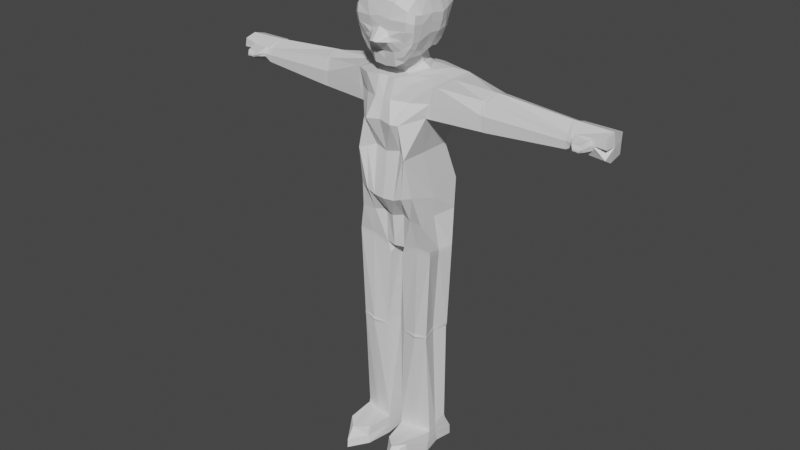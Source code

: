 # Source: Player.blend  (saved by Blender 3.3.6; exported with 4.5.12 LTS)
import bpy
from mathutils import Matrix  # noqa: F401  (used for matrix-valued properties, if any)

bpy.ops.wm.read_factory_settings(use_empty=True)
scene = bpy.context.scene
scene.name = 'Scene'

# ---- collections
col_collection = bpy.data.collections.new('Collection'); scene.collection.children.link(col_collection)

# ---- materials (node trees are filled in below, after node groups)
mat_material = bpy.data.materials.new('Material')
mat_material.alpha_threshold = 0.0
mat_material.use_transparent_shadow = False
mat_material.roughness = 0.5
mat_material.line_color = (0.0, 0.0, 0.0, 1.0)

# ---- material node trees
mat_material.use_nodes = True; mat_material.node_tree.nodes.clear()
_N = mat_material.node_tree.nodes; _L = mat_material.node_tree.links
n0 = _N.new('ShaderNodeOutputMaterial'); n0.name = 'Material Output'; n0.location = (300, 300)
n1 = _N.new('ShaderNodeBsdfPrincipled'); n1.name = 'Principled BSDF'; n1.location = (10, 300)
n1.distribution = 'GGX'
n1.subsurface_method = 'RANDOM_WALK_SKIN'
n1.inputs[3].default_value = 1.45
n1.inputs[27].default_value = (0.0, 0.0, 0.0, 1.0)
n1.inputs[28].default_value = 1.0
_L.new(n1.outputs[0], n0.inputs[0])
n0.is_active_output = True

# ---- world
world_world = bpy.data.worlds.new('World'); scene.world = world_world
world_world.use_nodes = True; world_world.node_tree.nodes.clear()
_N = world_world.node_tree.nodes; _L = world_world.node_tree.links
n0 = _N.new('ShaderNodeOutputWorld'); n0.name = 'World Output'; n0.location = (300, 300)
n1 = _N.new('ShaderNodeBackground'); n1.name = 'Background'; n1.location = (10, 300)
n1.inputs[0].default_value = (0.05088, 0.05088, 0.05088, 1.0)
_L.new(n1.outputs[0], n0.inputs[0])
n0.is_active_output = True
world_world.color = (0.05088, 0.05088, 0.05088)
world_world.use_sun_shadow = False
world_world.sun_shadow_jitter_overblur = 0.0

# ---- meshes
me_cube = bpy.data.meshes.new('Cube')
me_cube.from_pydata([(0.1449, -0.07489, 0.001062), (0.1436, 0.0586, 0.002828), (0.03133, 0.05952, 0.003374), (0.02619, -0.07242, -0.001397), (0.1451, 0.04346, 0.7682), (0.144, -0.06919, 0.7835), (0.0, 0.0449, 0.7682), (0.0, -0.07017, 0.7637), (0.02643, 0.04327, 0.7682), (0.03488, -0.06464, 0.7662), (0.1443, -0.06866, 0.7683), (0.1451, 0.04264, 0.7535), (0.02644, 0.04246, 0.7535), (0.0231, -0.06243, 0.7259), (0.1451, 0.04288, 0.7609), (0.02644, 0.04269, 0.7609), (0.02884, -0.06272, 0.7444), (0.1442, -0.06884, 0.7762), (0.02786, 0.03702, 0.08973), (0.1323, -0.06814, 0.4659), (0.1332, 0.0418, 0.4725), (0.02639, -0.06771, 0.06662), (0.1371, -0.05043, 0.06784), (0.03422, 0.04185, 0.471), (0.035, -0.06612, 0.4644), (0.1453, 0.02748, 0.08931), (0.1314, -0.06817, 0.4482), (0.1335, -0.06806, 0.4573), (0.1322, 0.04319, 0.464), (0.1295, 0.04184, 0.4543), (0.03417, 0.04192, 0.4533), (0.03449, 0.04187, 0.4626), (0.0353, -0.06606, 0.456), (0.03495, -0.0661, 0.4468), (0.1316, -0.1657, 0.0002862), (0.03864, -0.1637, 0.001071), (0.1241, -0.1583, 0.07232), (0.04375, -0.155, 0.0628), (0.04504, -0.1637, 0.03077), (0.127, -0.1629, 0.03031), (0.0295, 0.05663, 0.04308), (0.146, 0.05347, 0.04295), (0.1433, -0.065, 0.03265), (0.02632, -0.06942, 0.03167), (0.1358, -0.04815, 0.08378), (0.0264, -0.06752, 0.08241), (0.1452, 0.02093, 0.1067), (0.02878, 0.03275, 0.1058), (0.1217, 0.08156, 0.8797), (0.0, 0.1063, 0.8755), (0.0, -0.08003, 0.8757), (0.03728, 0.1171, 0.8703), (0.03477, -0.06657, 0.8823), (0.1186, -0.08547, 0.8778), (0.1441, 0.1094, 1.337), (0.0, 0.1428, 1.337), (0.0, -0.09732, 1.35), (0.02544, 0.1428, 1.337), (0.03085, -0.1038, 1.349), (0.1441, -0.06512, 1.337), (0.0891, -0.1349, 1.106), (0.08845, 0.07175, 1.103), (0.0, 0.07755, 1.097), (0.0, -0.1067, 1.107), (0.02252, 0.08162, 1.096), (0.04628, -0.1004, 1.117), (0.1164, 0.107, 1.22), (0.0, 0.1149, 1.217), (0.0, -0.1398, 1.222), (0.02149, 0.1211, 1.213), (0.04708, -0.1495, 1.217), (0.119, -0.06598, 1.231), (0.1, -0.1089, 0.9737), (0.1047, 0.1107, 0.9727), (0.0, 0.1219, 0.9548), (0.0, -0.1269, 0.9522), (0.02422, 0.1192, 0.959), (0.04005, -0.1229, 0.9542), (0.3074, 0.08198, 1.229), (0.3093, 0.07389, 1.315), (0.3086, -0.02682, 1.319), (0.3074, -0.03999, 1.228), (0.08737, 0.06074, 0.004031), (0.08564, -0.1207, 0.0001976), (0.08587, 0.04371, 0.7685), (0.08953, -0.06785, 0.783), (0.08962, -0.06747, 0.7678), (0.08588, 0.04289, 0.7539), (0.08969, -0.06761, 0.7758), (0.08588, 0.04313, 0.7612), (0.08654, 0.04189, 0.4711), (0.08592, 0.04309, 0.07555), (0.08536, -0.06297, 0.06657), (0.08835, -0.0744, 0.4605), (0.08787, -0.1941, 0.06696), (0.08212, -0.2311, 0.0009694), (0.08654, 0.04196, 0.4535), (0.08661, 0.04191, 0.4627), (0.08826, -0.07386, 0.443), (0.08895, -0.07737, 0.4511), (0.08593, -0.2247, 0.02999), (0.08648, 0.0549, 0.03821), (0.08522, -0.06224, 0.08239), (0.08592, 0.0407, 0.09188), (0.07827, 0.1231, 0.8746), (0.07103, -0.08113, 0.8776), (0.08479, 0.1261, 1.337), (0.08597, -0.09772, 1.34), (0.07159, -0.1169, 1.109), (0.05715, 0.08492, 1.096), (0.06625, -0.1343, 1.213), (0.05517, 0.1224, 1.212), (0.06413, 0.1138, 0.968), (0.06748, -0.1228, 0.9654), (0.1377, -0.008956, 0.00994), (0.0, -0.06596, 1.29), (0.02266, -0.002846, 0.00661), (0.0144, -0.01029, 0.7658), (0.1326, -0.008736, 0.7658), (0.0, -0.01046, 0.7659), (0.1328, -0.009206, 0.7511), (0.01451, -0.01073, 0.7511), (0.01445, -0.01055, 0.7585), (0.1327, -0.009009, 0.7585), (0.02103, -0.006335, 0.07135), (0.1157, -0.01072, 0.4703), (0.02143, -0.0116, 0.4688), (0.1362, -0.01569, 0.07175), (0.1165, -0.01072, 0.4536), (0.1173, -0.006802, 0.4614), (0.0214, -0.01151, 0.4512), (0.02171, -0.01158, 0.4604), (0.1366, -0.01272, 0.04053), (0.0217, -0.004863, 0.03795), (0.136, -0.01677, 0.08737), (0.02084, -0.006621, 0.08716), (0.1106, -0.008302, 0.8803), (0.1441, 0.02214, 1.337), (0.08973, -0.0431, 1.104), (0.1181, 0.01777, 1.239), (0.1142, -0.01058, 0.9477), (0.3093, 0.02214, 1.334), (0.3074, 0.01868, 1.211), (0.0, -0.1161, 1.43), (0.07685, -0.004118, 0.003704), (0.131, 0.1076, 1.279), (0.0, 0.1246, 1.279), (0.0, -0.1215, 1.287), (0.02544, 0.1246, 1.279), (0.02845, -0.125, 1.286), (0.131, -0.06511, 1.279), (0.3091, 0.08765, 1.279), (0.3091, -0.04186, 1.279), (0.07895, -0.1018, 1.281), (0.07823, 0.1161, 1.279), (0.3167, 0.02214, 1.334), (0.1072, -0.03161, 1.345), (0.06805, -0.0539, 1.351), (0.1066, 0.02144, 1.346), (0.08206, 0.02083, 1.354), (0.1078, 0.08301, 1.349), (0.06518, 0.08207, 1.353), (0.03874, -0.04322, 1.352), (0.03882, 0.07389, 1.356), (0.0664, 0.02065, 1.355), (0.0, -0.05443, 1.353), (0.0, 0.1227, 1.345), (0.03217, -0.04431, 1.37), (0.02702, 0.0666, 1.371), (0.04564, 0.0146, 1.373), (0.0, -0.05581, 1.371), (0.0, 0.08207, 1.374), (0.03201, -0.05886, 1.394), (0.02527, 0.06004, 1.397), (0.0459, 0.003556, 1.397), (0.0, -0.07269, 1.397), (0.0, 0.07011, 1.398), (0.0, -0.1085, 1.382), (0.0, -0.1704, 1.473), (0.0, -0.1374, 1.509), (0.0, -0.1388, 1.542), (0.0, -0.1291, 1.59), (0.0, -0.09352, 1.623), (0.0, -0.03283, 1.653), (0.0, 0.01135, 1.65), (0.0, 0.07316, 1.624), (0.0, 0.1186, 1.58), (0.0, 0.1281, 1.51), (0.0, 0.1004, 1.449), (0.05197, -0.03286, 1.642), (0.0966, -0.03286, 1.61), (0.1141, -0.03286, 1.547), (0.1068, -0.03286, 1.486), (0.07853, -0.03286, 1.43), (0.05197, -0.09352, 1.616), (0.05072, 0.01352, 1.638), (0.05197, -0.1291, 1.584), (0.03672, -0.1383, 1.535), (0.02612, -0.1345, 1.5), (0.09334, -0.08604, 1.594), (0.09535, 0.01352, 1.605), (0.09334, -0.1216, 1.562), (0.01148, -0.1671, 1.47), (0.03885, -0.1207, 1.434), (0.03885, -0.1099, 1.387), (0.1111, -0.07716, 1.548), (0.1147, 0.01776, 1.539), (0.09094, -0.1292, 1.534), (0.08754, -0.1251, 1.503), (0.1102, -0.1085, 1.552), (0.1106, -0.1128, 1.526), (0.1125, -0.07732, 1.521), (0.1104, -0.03286, 1.517), (0.1068, -0.1098, 1.5), (0.1078, -0.07867, 1.495), (0.1027, -0.08264, 1.467), (0.0918, -0.08413, 1.441), (0.06393, -0.09792, 1.403), (0.06393, -0.09792, 1.403), (0.0, -0.1137, 1.405), (0.03885, -0.1153, 1.411), (0.03885, -0.1099, 1.387), (0.03885, -0.1099, 1.387), (0.09972, -0.1056, 1.469), (0.09175, -0.1069, 1.453), (0.07014, -0.1083, 1.423), (0.03885, -0.1153, 1.411), (0.06309, -0.1148, 1.441), (0.06309, -0.1148, 1.441), (0.0779, -0.1145, 1.464), (0.0, -0.139, 1.449), (0.02915, -0.1399, 1.463), (0.04217, -0.1351, 1.467), (0.06892, -0.1293, 1.502), (0.06715, -0.1232, 1.476), (0.03437, -0.1369, 1.484), (0.052, -0.1308, 1.502), (0.09265, -0.03286, 1.458), (0.0619, -0.0715, 1.418), (0.05143, 0.07198, 1.615), (0.05132, 0.1179, 1.571), (0.04426, 0.1187, 1.51), (0.04672, 0.1014, 1.448), (0.09194, 0.06091, 1.588), (0.08687, 0.1036, 1.555), (0.07469, 0.09445, 1.497), (0.06816, 0.09014, 1.466), (0.1045, 0.05292, 1.545), (0.1107, 0.01529, 1.509), (0.1009, 0.0498, 1.513), (0.09229, 0.08659, 1.545), (0.08431, 0.07799, 1.496), (0.1053, 0.01241, 1.483), (0.09726, 0.04849, 1.484), (0.09175, 0.004565, 1.457), (0.07763, 0.004565, 1.429), (0.08338, 0.04245, 1.457), (0.07104, 0.03885, 1.43), (0.03558, 0.0318, 1.397), (0.08097, 0.07622, 1.476), (0.07496, 0.07302, 1.461), (0.06815, 0.06916, 1.438), (0.0, 0.1143, 1.48), (0.04394, 0.1103, 1.477), (0.07463, 0.08867, 1.476), (0.03586, 0.08083, 1.424), (0.06007, 0.07991, 1.435), (0.06221, -0.01465, 1.413), (0.05661, 0.01818, 1.413), (0.04787, 0.04962, 1.415), (0.05265, 0.06401, 1.415), (0.0307, 0.07043, 1.41), (0.04639, 0.0656, 1.416), (0.5701, 0.06694, 1.272), (0.5711, 0.05547, 1.303), (0.572, 0.02209, 1.316), (0.5825, -0.02047, 1.29), (0.5798, -0.02662, 1.27), (0.5826, -0.02518, 1.245), (0.5749, 0.009305, 1.235), (0.5701, 0.06729, 1.235), (0.5835, 0.07374, 1.272), (0.316, -0.02682, 1.319), (0.3147, 0.01868, 1.211), (0.3147, 0.08198, 1.228), (0.3164, 0.08765, 1.278), (0.3147, -0.03999, 1.228), (0.3164, -0.04186, 1.278), (0.3167, 0.07389, 1.315), (0.3016, 0.07515, 1.316), (0.2985, 0.08314, 1.228), (0.2986, -0.0412, 1.228), (0.3009, -0.02813, 1.32), (0.2986, 0.01864, 1.212), (0.3016, 0.02214, 1.334), (0.3008, -0.04217, 1.279), (0.3008, 0.08815, 1.279), (0.5764, 0.0689, 1.272), (0.5773, 0.05743, 1.303), (0.5781, 0.02209, 1.316), (0.5913, -0.01964, 1.293), (0.5968, -0.02906, 1.271), (0.5964, -0.02611, 1.254), (0.5793, 0.009305, 1.235), (0.5762, 0.06729, 1.235), (0.6972, 0.07619, 1.271), (0.5845, 0.06227, 1.303), (0.5849, 0.02209, 1.316), (0.6013, -0.0193, 1.292), (0.6029, -0.03035, 1.273), (0.6027, -0.02831, 1.261), (0.5842, 0.009304, 1.235), (0.583, 0.06728, 1.235), (0.7027, 0.06788, 1.3), (0.7027, 0.02205, 1.313), (0.6576, -0.0198, 1.292), (0.6614, -0.02131, 1.276), (0.6611, -0.01406, 1.258), (0.7008, 0.01859, 1.221), (0.7008, 0.06725, 1.232), (0.7084, 0.02156, 1.271), (0.6178, -0.05797, 1.271), (0.6165, -0.04731, 1.263), (0.6519, -0.05037, 1.262), (0.6181, -0.05875, 1.282), (0.6507, -0.05946, 1.271), (0.6475, -0.0608, 1.284), (0.627, -0.06781, 1.267), (0.6268, -0.06349, 1.263), (0.6433, -0.06333, 1.262), (0.6271, -0.06821, 1.272), (0.6435, -0.06766, 1.266), (0.6435, -0.06807, 1.272), (0.7022, -0.01849, 1.303), (0.7069, -0.01949, 1.273), (0.7029, -0.01735, 1.24), (0.1244, 0.1059, 1.221), (0.1511, -0.06392, 1.336), (0.1511, 0.1083, 1.336), (0.127, -0.06489, 1.23), (0.1261, 0.01781, 1.238), (0.1511, 0.02214, 1.337), (0.1385, -0.06483, 1.279), (0.1385, 0.1072, 1.279), (0.1574, 0.1072, 1.335), (0.1342, -0.06389, 1.23), (0.1333, 0.01784, 1.237), (0.1574, 0.02214, 1.337), (0.1453, -0.06457, 1.279), (0.1453, 0.1068, 1.279), (0.1317, 0.105, 1.221), (0.1574, -0.06284, 1.336)], [(204, 221), (221, 222), (220, 226)], [(144, 82, 1, 114), (137, 54, 160, 158), (160, 54, 106, 161), (89, 15, 8, 84), (88, 17, 5, 85), (123, 118, 5, 17), (119, 117, 9, 7), (90, 23, 12, 87), (90, 20, 28, 97), (122, 121, 13, 16), (131, 32, 24, 126), (117, 122, 16, 9), (120, 123, 17, 10), (86, 10, 17, 88), (87, 12, 15, 89), (121, 126, 24, 13), (125, 120, 10, 19), (93, 19, 10, 86), (135, 124, 21, 45), (103, 47, 30, 96), (102, 44, 26, 98), (134, 128, 26, 44), (133, 116, 3, 43), (93, 24, 32, 99), (96, 30, 31, 97), (98, 26, 27, 99), (128, 29, 28, 129), (130, 33, 32, 131), (125, 19, 27, 129), (132, 127, 22, 42), (83, 0, 34, 95), (101, 40, 18, 91), (100, 39, 36, 94), (92, 21, 37, 94), (43, 3, 35, 38), (42, 22, 36, 39), (0, 42, 39, 34), (21, 43, 38, 37), (95, 34, 39, 100), (82, 2, 40, 101), (114, 132, 42, 0), (124, 133, 43, 21), (127, 134, 44, 22), (92, 22, 44, 102), (91, 18, 47, 103), (130, 135, 45, 33), (7, 9, 52, 50), (84, 8, 51, 104), (8, 6, 49, 51), (85, 5, 53, 105), (118, 136, 53, 5), (147, 149, 58, 56), (154, 148, 57, 106), (148, 146, 55, 57), (153, 150, 59, 107), (296, 289, 79, 151), (140, 138, 60, 72), (113, 72, 60, 108), (76, 74, 62, 64), (112, 76, 64, 109), (75, 77, 65, 63), (138, 139, 71, 60), (108, 60, 71, 110), (64, 62, 67, 69), (109, 64, 69, 111), (63, 65, 70, 68), (50, 52, 77, 75), (104, 51, 76, 112), (51, 49, 74, 76), (105, 53, 72, 113), (136, 140, 72, 53), (287, 286, 278, 277), (295, 291, 81, 152), (294, 292, 80, 141), (293, 290, 78, 142), (52, 105, 113, 77), (48, 104, 112, 73), (61, 109, 111, 66), (65, 108, 110, 70), (73, 112, 109, 61), (77, 113, 108, 65), (149, 153, 107, 58), (145, 154, 106, 54), (9, 85, 105, 52), (4, 84, 104, 48), (25, 91, 103, 46), (21, 92, 102, 45), (1, 82, 101, 41), (35, 95, 100, 38), (22, 92, 94, 36), (38, 100, 94, 37), (41, 101, 91, 25), (3, 83, 95, 35), (33, 98, 99, 32), (29, 96, 97, 28), (19, 93, 99, 27), (45, 102, 98, 33), (46, 103, 96, 29), (24, 93, 86, 13), (11, 87, 89, 14), (13, 86, 88, 16), (23, 90, 97, 31), (20, 90, 87, 11), (16, 88, 85, 9), (14, 89, 84, 4), (159, 158, 160, 161), (157, 156, 158, 159), (116, 2, 82, 144), (3, 116, 144, 83), (291, 293, 142, 81), (289, 294, 141, 79), (284, 285, 273, 280), (48, 73, 140, 136), (61, 66, 139, 138), (73, 61, 138, 140), (4, 48, 136, 118), (30, 47, 135, 130), (25, 46, 134, 127), (18, 40, 133, 124), (1, 41, 132, 114), (41, 25, 127, 132), (20, 125, 129, 28), (30, 130, 131, 31), (26, 128, 129, 27), (40, 2, 116, 133), (46, 29, 128, 134), (47, 18, 124, 135), (20, 11, 120, 125), (12, 23, 126, 121), (11, 14, 123, 120), (8, 15, 122, 117), (31, 131, 126, 23), (15, 12, 121, 122), (6, 8, 117, 119), (14, 4, 118, 123), (147, 56, 165, 115), (83, 144, 114, 0), (107, 59, 156, 157), (155, 282, 276, 275), (66, 111, 154, 145), (70, 110, 153, 149), (292, 295, 152, 80), (283, 284, 280, 279), (290, 296, 151, 78), (110, 71, 150, 153), (69, 67, 146, 148), (111, 69, 148, 154), (68, 70, 149, 147), (59, 137, 158, 156), (58, 107, 157, 162), (163, 161, 106, 57), (159, 161, 163, 164), (159, 164, 162, 157), (56, 58, 162, 165), (166, 163, 57, 55), (163, 166, 171, 168), (165, 162, 167, 170), (162, 164, 169, 167), (164, 163, 168, 169), (170, 167, 172, 175), (169, 168, 173, 258, 174), (168, 171, 176, 173), (167, 169, 174, 172), (182, 194, 189, 183), (195, 184, 183, 189), (181, 196, 194, 182), (180, 197, 196, 181), (179, 198, 197, 180), (199, 190, 189, 194), (190, 200, 195, 189), (196, 201, 199, 194), (178, 202, 198, 179), (230, 231, 202, 178), (219, 220, 203, 143), (205, 191, 190, 199), (191, 206, 200, 190), (197, 207, 201, 196), (198, 236, 233, 208, 207, 197), (201, 209, 205, 199), (207, 210, 209, 201), (211, 205, 209, 210), (191, 205, 211, 212), (208, 213, 210, 207), (214, 211, 210, 213), (192, 212, 211, 214), (177, 204, 220, 219), (213, 223, 215, 214), (224, 216, 215, 223), (225, 217, 216, 224), (220, 204, 217, 225), (219, 177, 143), (203, 220, 225, 227), (224, 228, 227, 225), (223, 229, 228, 224), (229, 223, 213, 208), (143, 203, 231, 230), (232, 231, 203, 227), (229, 234, 232, 228), (208, 233, 234, 229), (232, 235, 202, 231), (232, 234, 235), (233, 236, 235, 234), (236, 198, 202, 235), (215, 237, 192, 214), (216, 193, 237, 215), (172, 174, 267, 193, 216, 238), (175, 172, 204, 177), (218, 222, 172, 238), (217, 218, 238, 216), (185, 184, 195, 239), (186, 185, 239, 240), (187, 186, 240, 241), (262, 187, 241, 263), (176, 188, 242, 265, 271, 173), (243, 239, 195, 200), (240, 239, 243, 244), (241, 240, 244, 245), (263, 241, 245, 264), (247, 243, 200, 206), (206, 191, 212, 248), (247, 206, 248, 249), (244, 243, 247, 250), (251, 250, 247, 249), (244, 250, 251, 245), (252, 248, 212, 192), (249, 248, 252, 253), (254, 252, 192, 237), (255, 254, 237, 193), (253, 252, 254, 256), (257, 256, 254, 255), (268, 255, 193, 267), (268, 258, 173, 269), (251, 249, 253, 259), (260, 259, 253, 256), (261, 260, 256, 257), (242, 263, 264, 246), (188, 262, 263, 242), (245, 251, 259, 264), (264, 259, 260, 246), (265, 242, 246, 266), (261, 266, 246, 260), (255, 268, 269, 257), (258, 268, 267, 174), (261, 257, 269, 270), (173, 271, 272, 270, 269), (266, 261, 270, 272), (271, 265, 266, 272), (276, 277, 301, 300), (275, 276, 300, 299), (278, 279, 303, 302), (279, 280, 304, 303), (288, 155, 275, 274), (285, 288, 274, 273), (282, 287, 277, 276), (286, 283, 279, 278), (81, 142, 283, 286), (80, 152, 287, 282), (151, 79, 288, 285), (79, 141, 155, 288), (142, 78, 284, 283), (141, 80, 282, 155), (78, 151, 285, 284), (152, 81, 286, 287), (350, 349, 296, 290), (351, 348, 295, 292), (344, 347, 294, 289), (345, 346, 293, 291), (346, 350, 290, 293), (347, 351, 292, 294), (348, 345, 291, 295), (349, 344, 289, 296), (301, 302, 310, 309), (298, 299, 307, 306), (300, 301, 309, 308), (299, 300, 308, 307), (274, 275, 299, 298), (277, 278, 302, 301), (273, 274, 298, 297), (280, 273, 297, 304), (307, 308, 315, 333, 314), (310, 311, 318, 335, 317), (311, 312, 319, 318), (312, 281, 305, 319), (297, 298, 306, 281), (304, 297, 281, 312), (303, 304, 312, 311), (302, 303, 311, 310), (320, 314, 333, 315, 316, 334), (305, 313, 314, 320), (319, 305, 320, 318), (318, 320, 334, 316, 317, 335), (308, 309, 321, 324), (306, 307, 314, 313), (317, 316, 325, 323), (281, 306, 313, 305), (324, 321, 327, 330), (325, 326, 332, 331), (315, 308, 324, 326), (310, 317, 323, 322), (316, 315, 326, 325), (309, 310, 322, 321), (330, 327, 331, 332), (327, 328, 329, 331), (321, 322, 328, 327), (326, 324, 330, 332), (323, 325, 331, 329), (322, 323, 329, 328), (145, 54, 338, 343), (150, 71, 339, 342), (137, 59, 337, 341), (139, 66, 336, 340), (71, 139, 340, 339), (54, 137, 341, 338), (59, 150, 342, 337), (66, 145, 343, 336), (343, 338, 344, 349), (342, 339, 345, 348), (341, 337, 351, 347), (340, 336, 350, 346), (339, 340, 346, 345), (338, 341, 347, 344), (337, 342, 348, 351), (336, 343, 349, 350)])
_uv = me_cube.uv_layers.new(name='UVMap')
_uv.uv.foreach_set('vector', [0.125, 0.625, 0.125, 0.75, 0.125, 0.75, 0.125, 0.625, 0.0, 0.0, 0.0, 0.0, 0.0, 0.0, 0.0, 0.0, 0.5961, 0.25, 0.5961, 1.0, 0.5961, 1.0, 0.5961, 0.25, 0.4988, 1.0, 0.4988, 1.0, 0.5, 1.0, 0.5, 1.0, 0.4988, 0.25, 0.4988, 0.25, 0.5, 0.25, 0.5, 0.25, 0.4988, 0.125, 0.5, 0.125, 0.5, 0.25, 0.4988, 0.25, 0.0, 0.0, 0.0, 0.0, 0.0, 0.0, 0.0, 0.0, 0.4501, 1.0, 0.4501, 1.0, 0.4975, 1.0, 0.4975, 1.0, 0.4501, 1.0, 0.4501, 1.0, 0.4487, 1.0, 0.4487, 1.0, 0.0, 0.0, 0.0, 0.0, 0.0, 0.0, 0.0, 0.0, 0.0, 0.0, 0.0, 0.0, 0.0, 0.0, 0.0, 0.0, 0.0, 0.0, 0.0, 0.0, 0.0, 0.0, 0.0, 0.0, 0.4975, 0.125, 0.4988, 0.125, 0.4988, 0.25, 0.4975, 0.25, 0.4975, 0.25, 0.4975, 0.25, 0.4988, 0.25, 0.4988, 0.25, 0.4975, 1.0, 0.4975, 1.0, 0.4988, 1.0, 0.4988, 1.0, 0.0, 0.0, 0.0, 0.0, 0.0, 0.0, 0.0, 0.0, 0.4501, 0.125, 0.4975, 0.125, 0.4975, 0.25, 0.4501, 0.25, 0.4501, 0.25, 0.4501, 0.25, 0.4975, 0.25, 0.4975, 0.25, 0.0, 0.0, 0.0, 0.0, 0.0, 0.0, 0.0, 0.0, 0.3861, 1.0, 0.3861, 1.0, 0.4472, 1.0, 0.4472, 1.0, 0.3861, 0.25, 0.3861, 0.25, 0.4472, 0.25, 0.4472, 0.25, 0.3861, 0.125, 0.4472, 0.125, 0.4472, 0.25, 0.3861, 0.25, 0.0, 0.0, 0.0, 0.0, 0.0, 0.0, 0.0, 0.0, 0.4501, 0.25, 0.4501, 0.25, 0.4487, 0.25, 0.4487, 0.25, 0.4472, 1.0, 0.4472, 1.0, 0.4487, 1.0, 0.4487, 1.0, 0.4472, 0.25, 0.4472, 0.25, 0.4487, 0.25, 0.4487, 0.25, 0.4472, 0.125, 0.4472, 0.0, 0.4487, 0.0, 0.4487, 0.125, 0.0, 0.0, 0.0, 0.0, 0.0, 0.0, 0.0, 0.0, 0.4501, 0.125, 0.4501, 0.25, 0.4487, 0.25, 0.4487, 0.125, 0.3791, 0.125, 0.3835, 0.125, 0.3835, 0.25, 0.3791, 0.25, 0.125, 0.5, 0.125, 0.5, 0.125, 0.5, 0.125, 0.5, 0.3791, 1.0, 0.3791, 1.0, 0.3835, 1.0, 0.3835, 1.0, 0.3791, 0.25, 0.3791, 0.25, 0.3835, 0.25, 0.3835, 0.25, 0.3835, 0.25, 0.3835, 0.25, 0.3835, 0.25, 0.3835, 0.25, 0.0, 0.0, 0.0, 0.0, 0.0, 0.0, 0.0, 0.0, 0.3791, 0.25, 0.3835, 0.25, 0.3835, 0.25, 0.3791, 0.25, 0.375, 0.25, 0.3791, 0.25, 0.3791, 0.25, 0.375, 0.25, 0.0, 0.0, 0.0, 0.0, 0.0, 0.0, 0.0, 0.0, 0.375, 0.25, 0.375, 0.25, 0.3791, 0.25, 0.3791, 0.25, 0.375, 1.0, 0.375, 1.0, 0.3791, 1.0, 0.3791, 1.0, 0.375, 0.125, 0.3791, 0.125, 0.3791, 0.25, 0.375, 0.25, 0.0, 0.0, 0.0, 0.0, 0.0, 0.0, 0.0, 0.0, 0.3835, 0.125, 0.3861, 0.125, 0.3861, 0.25, 0.3835, 0.25, 0.3835, 0.25, 0.3835, 0.25, 0.3861, 0.25, 0.3861, 0.25, 0.3835, 1.0, 0.3835, 1.0, 0.3861, 1.0, 0.3861, 1.0, 0.0, 0.0, 0.0, 0.0, 0.0, 0.0, 0.0, 0.0, 0.5, 0.25, 0.5, 0.25, 0.5192, 0.25, 0.5192, 0.25, 0.5, 1.0, 0.5, 1.0, 0.5192, 1.0, 0.5192, 1.0, 0.5, 1.0, 0.5, 1.0, 0.5192, 1.0, 0.5192, 1.0, 0.5, 0.25, 0.5, 0.25, 0.5192, 0.25, 0.5192, 0.25, 0.5, 0.125, 0.5192, 0.125, 0.5192, 0.25, 0.5, 0.25, 0.5863, 0.25, 0.5863, 0.25, 0.5961, 0.25, 0.5961, 0.25, 0.5863, 1.0, 0.5863, 1.0, 0.5961, 1.0, 0.5961, 1.0, 0.5863, 1.0, 0.5863, 1.0, 0.5961, 1.0, 0.5961, 1.0, 0.5863, 0.25, 0.5863, 0.25, 0.5961, 0.25, 0.5961, 0.25, 0.5863, 1.0, 0.5961, 1.0, 0.5961, 1.0, 0.5863, 1.0, 0.5377, 0.125, 0.5571, 0.125, 0.5571, 0.25, 0.5377, 0.25, 0.5377, 0.25, 0.5377, 0.25, 0.5571, 0.25, 0.5571, 0.25, 0.5377, 1.0, 0.5377, 1.0, 0.5571, 1.0, 0.5571, 1.0, 0.5377, 1.0, 0.5377, 1.0, 0.5571, 1.0, 0.5571, 1.0, 0.5377, 0.25, 0.5377, 0.25, 0.5571, 0.25, 0.5571, 0.25, 0.5571, 0.125, 0.5766, 0.125, 0.5766, 0.25, 0.5571, 0.25, 0.5571, 0.25, 0.5571, 0.25, 0.5766, 0.25, 0.5766, 0.25, 0.5571, 1.0, 0.5571, 1.0, 0.5766, 1.0, 0.5766, 1.0, 0.5571, 1.0, 0.5571, 1.0, 0.5766, 1.0, 0.5766, 1.0, 0.5571, 0.25, 0.5571, 0.25, 0.5766, 0.25, 0.5766, 0.25, 0.5192, 0.25, 0.5192, 0.25, 0.5377, 0.25, 0.5377, 0.25, 0.5192, 1.0, 0.5192, 1.0, 0.5377, 1.0, 0.5377, 1.0, 0.5192, 1.0, 0.5192, 1.0, 0.5377, 1.0, 0.5377, 1.0, 0.5192, 0.25, 0.5192, 0.25, 0.5377, 0.25, 0.5377, 0.25, 0.5192, 0.125, 0.5377, 0.125, 0.5377, 0.25, 0.5192, 0.25, 0.5863, 0.25, 0.5766, 0.25, 0.5766, 0.25, 0.5863, 0.25, 0.5863, 0.25, 0.5766, 0.25, 0.5766, 0.25, 0.5863, 0.25, 0.5961, 0.125, 0.5961, 0.25, 0.5961, 0.25, 0.5961, 0.125, 0.5766, 0.125, 0.5766, 0.0, 0.5766, 0.0, 0.5766, 0.125, 0.5192, 0.25, 0.5192, 0.25, 0.5377, 0.25, 0.5377, 0.25, 0.5192, 1.0, 0.5192, 1.0, 0.5377, 1.0, 0.5377, 1.0, 0.5571, 1.0, 0.5571, 1.0, 0.5766, 1.0, 0.5766, 1.0, 0.5571, 0.25, 0.5571, 0.25, 0.5766, 0.25, 0.5766, 0.25, 0.5377, 1.0, 0.5377, 1.0, 0.5571, 1.0, 0.5571, 1.0, 0.5377, 0.25, 0.5377, 0.25, 0.5571, 0.25, 0.5571, 0.25, 0.5863, 0.25, 0.5863, 0.25, 0.5961, 0.25, 0.5961, 0.25, 0.5863, 1.0, 0.5863, 1.0, 0.5961, 1.0, 0.5961, 1.0, 0.5, 0.25, 0.5, 0.25, 0.5192, 0.25, 0.5192, 0.25, 0.5, 1.0, 0.5, 1.0, 0.5192, 1.0, 0.5192, 1.0, 0.3835, 1.0, 0.3835, 1.0, 0.3861, 1.0, 0.3861, 1.0, 0.3835, 0.25, 0.3835, 0.25, 0.3861, 0.25, 0.3861, 0.25, 0.375, 1.0, 0.375, 1.0, 0.3791, 1.0, 0.3791, 1.0, 0.375, 0.25, 0.375, 0.25, 0.3791, 0.25, 0.3791, 0.25, 0.3835, 0.25, 0.3835, 0.25, 0.3835, 0.25, 0.3835, 0.25, 0.3791, 0.25, 0.3791, 0.25, 0.3835, 0.25, 0.3835, 0.25, 0.3791, 1.0, 0.3791, 1.0, 0.3835, 1.0, 0.3835, 1.0, 0.125, 0.5, 0.125, 0.5, 0.125, 0.5, 0.125, 0.5, 0.4472, 0.25, 0.4472, 0.25, 0.4487, 0.25, 0.4487, 0.25, 0.4472, 1.0, 0.4472, 1.0, 0.4487, 1.0, 0.4487, 1.0, 0.4501, 0.25, 0.4501, 0.25, 0.4487, 0.25, 0.4487, 0.25, 0.3861, 0.25, 0.3861, 0.25, 0.4472, 0.25, 0.4472, 0.25, 0.3861, 1.0, 0.3861, 1.0, 0.4472, 1.0, 0.4472, 1.0, 0.4501, 0.25, 0.4501, 0.25, 0.4975, 0.25, 0.4975, 0.25, 0.4975, 1.0, 0.4975, 1.0, 0.4988, 1.0, 0.4988, 1.0, 0.4975, 0.25, 0.4975, 0.25, 0.4988, 0.25, 0.4988, 0.25, 0.4501, 1.0, 0.4501, 1.0, 0.4487, 1.0, 0.4487, 1.0, 0.4501, 1.0, 0.4501, 1.0, 0.4975, 1.0, 0.4975, 1.0, 0.4988, 0.25, 0.4988, 0.25, 0.5, 0.25, 0.5, 0.25, 0.4988, 1.0, 0.4988, 1.0, 0.5, 1.0, 0.5, 1.0, 0.5961, 0.25, 0.5961, 0.25, 0.5961, 0.25, 0.5961, 0.25, 0.5961, 0.25, 0.5961, 0.25, 0.5961, 0.25, 0.5961, 0.25, 0.125, 0.625, 0.125, 0.75, 0.125, 0.75, 0.125, 0.625, 0.125, 0.5, 0.125, 0.625, 0.125, 0.625, 0.125, 0.5, 0.5766, 0.25, 0.5766, 0.125, 0.5766, 0.125, 0.5766, 0.25, 0.5961, 0.0, 0.5961, 0.125, 0.5961, 0.125, 0.5961, 0.0, 0.5766, 1.0, 0.5863, 1.0, 0.5863, 1.0, 0.5766, 1.0, 0.5192, 0.0, 0.5377, 0.0, 0.5377, 0.125, 0.5192, 0.125, 0.5571, 0.0, 0.5766, 0.0, 0.5766, 0.125, 0.5571, 0.125, 0.5377, 0.0, 0.5571, 0.0, 0.5571, 0.125, 0.5377, 0.125, 0.5, 0.0, 0.5192, 0.0, 0.5192, 0.125, 0.5, 0.125, 0.0, 0.0, 0.0, 0.0, 0.0, 0.0, 0.0, 0.0, 0.3835, 0.0, 0.3861, 0.0, 0.3861, 0.125, 0.3835, 0.125, 0.0, 0.0, 0.0, 0.0, 0.0, 0.0, 0.0, 0.0, 0.375, 0.0, 0.3791, 0.0, 0.3791, 0.125, 0.375, 0.125, 0.3791, 0.0, 0.3835, 0.0, 0.3835, 0.125, 0.3791, 0.125, 0.4501, 0.0, 0.4501, 0.125, 0.4487, 0.125, 0.4487, 0.0, 0.0, 0.0, 0.0, 0.0, 0.0, 0.0, 0.0, 0.0, 0.4472, 0.25, 0.4472, 0.125, 0.4487, 0.125, 0.4487, 0.25, 0.0, 0.0, 0.0, 0.0, 0.0, 0.0, 0.0, 0.0, 0.3861, 0.0, 0.4472, 0.0, 0.4472, 0.125, 0.3861, 0.125, 0.0, 0.0, 0.0, 0.0, 0.0, 0.0, 0.0, 0.0, 0.4501, 0.0, 0.4975, 0.0, 0.4975, 0.125, 0.4501, 0.125, 0.0, 0.0, 0.0, 0.0, 0.0, 0.0, 0.0, 0.0, 0.4975, 0.0, 0.4988, 0.0, 0.4988, 0.125, 0.4975, 0.125, 0.0, 0.0, 0.0, 0.0, 0.0, 0.0, 0.0, 0.0, 0.0, 0.0, 0.0, 0.0, 0.0, 0.0, 0.0, 0.0, 0.0, 0.0, 0.0, 0.0, 0.0, 0.0, 0.0, 0.0, 0.0, 0.0, 0.0, 0.0, 0.0, 0.0, 0.0, 0.0, 0.4988, 0.0, 0.5, 0.0, 0.5, 0.125, 0.4988, 0.125, 0.0, 0.0, 0.0, 0.0, 0.0, 0.0, 0.0, 0.0, 0.125, 0.5, 0.125, 0.625, 0.125, 0.625, 0.125, 0.5, 0.5961, 0.25, 0.5961, 0.25, 0.5961, 0.25, 0.5961, 0.25, 0.5961, 0.125, 0.5961, 0.25, 0.5961, 0.25, 0.5961, 0.125, 0.5766, 1.0, 0.5766, 1.0, 0.5863, 1.0, 0.5863, 1.0, 0.5766, 0.25, 0.5766, 0.25, 0.5863, 0.25, 0.5863, 0.25, 0.5961, 0.25, 0.5863, 0.25, 0.5863, 0.25, 0.5961, 0.25, 0.5766, 0.125, 0.5766, 0.0, 0.5766, 0.0, 0.5766, 0.125, 0.5766, 1.0, 0.5863, 1.0, 0.5863, 1.0, 0.5766, 1.0, 0.5766, 0.25, 0.5766, 0.25, 0.5863, 0.25, 0.5863, 0.25, 0.5766, 1.0, 0.5766, 1.0, 0.5863, 1.0, 0.5863, 1.0, 0.5766, 1.0, 0.5766, 1.0, 0.5863, 1.0, 0.5863, 1.0, 0.5766, 0.25, 0.5766, 0.25, 0.5863, 0.25, 0.5863, 0.25, 0.0, 0.0, 0.0, 0.0, 0.0, 0.0, 0.0, 0.0, 0.0, 0.0, 0.0, 0.0, 0.0, 0.0, 0.0, 0.0, 0.0, 0.0, 0.0, 0.0, 0.0, 0.0, 0.0, 0.0, 0.0, 0.0, 0.0, 0.0, 0.0, 0.0, 0.0, 0.0, 0.0, 0.0, 0.0, 0.0, 0.0, 0.0, 0.0, 0.0, 0.0, 0.0, 0.0, 0.0, 0.0, 0.0, 0.0, 0.0, 0.0, 0.0, 0.0, 0.0, 0.0, 0.0, 0.0, 0.0, 0.0, 0.0, 0.0, 0.0, 0.0, 0.0, 0.0, 0.0, 0.0, 0.0, 0.0, 0.0, 0.0, 0.0, 0.0, 0.0, 0.0, 0.0, 0.0, 0.0, 0.0, 0.0, 0.0, 0.0, 0.0, 0.0, 0.0, 0.0, 0.0, 0.0, 0.0, 0.0, 0.0, 0.0, 0.0, 0.0, 0.0, 0.0, 0.0, 0.0, 0.0, 0.0, 0.0, 0.0, 0.0, 0.0, 0.0, 0.0, 0.0, 0.0, 0.0, 0.0, 0.0, 0.0, 0.0, 0.0, 0.0, 0.0, 0.0, 0.0, 0.0, 0.0, 0.0, 0.0, 0.0, 0.0, 0.0, 0.0, 0.0, 0.0, 0.0, 0.0, 0.0, 0.0, 0.0, 0.0, 0.0, 0.0, 0.0, 0.0, 0.0, 0.0, 0.0, 0.0, 0.0, 0.0, 0.0, 0.0, 0.0, 0.0, 0.0, 0.0, 0.0, 0.0, 0.0, 0.0, 0.0, 0.0, 0.0, 0.0, 0.0, 0.0, 0.0, 0.0, 0.0, 0.0, 0.0, 0.0, 0.0, 0.0, 0.0, 0.0, 0.0, 0.0, 0.0, 0.0, 0.0, 0.0, 0.0, 0.0, 0.0, 0.0, 0.0, 0.0, 0.0, 0.0, 0.0, 0.0, 0.0, 0.0, 0.0, 0.0, 0.0, 0.0, 0.0, 0.0, 0.0, 0.0, 0.0, 0.0, 0.0, 0.0, 0.0, 0.0, 0.0, 0.0, 0.0, 0.0, 0.0, 0.0, 0.0, 0.0, 0.0, 0.0, 0.0, 0.0, 0.0, 0.0, 0.0, 0.0, 0.0, 0.0, 0.0, 0.0, 0.0, 0.0, 0.0, 0.0, 0.0, 0.0, 0.0, 0.0, 0.0, 0.0, 0.0, 0.0, 0.0, 0.0, 0.0, 0.0, 0.0, 0.0, 0.0, 0.0, 0.0, 0.0, 0.0, 0.0, 0.0, 0.0, 0.0, 0.0, 0.0, 0.0, 0.0, 0.0, 0.0, 0.0, 0.0, 0.0, 0.0, 0.0, 0.0, 0.0, 0.0, 0.0, 0.0, 0.0, 0.0, 0.0, 0.0, 0.0, 0.0, 0.0, 0.0, 0.0, 0.0, 0.0, 0.0, 0.0, 0.0, 0.0, 0.0, 0.0, 0.0, 0.0, 0.0, 0.0, 0.0, 0.0, 0.0, 0.0, 0.0, 0.0, 0.0, 0.0, 0.0, 0.0, 0.0, 0.0, 0.0, 0.0, 0.0, 0.0, 0.0, 0.0, 0.0, 0.0, 0.0, 0.0, 0.0, 0.0, 0.0, 0.0, 0.0, 0.0, 0.0, 0.0, 0.0, 0.0, 0.0, 0.0, 0.0, 0.0, 0.0, 0.0, 0.0, 0.0, 0.0, 0.0, 0.0, 0.0, 0.0, 0.0, 0.0, 0.0, 0.0, 0.0, 0.0, 0.0, 0.0, 0.0, 0.0, 0.0, 0.0, 0.0, 0.0, 0.0, 0.0, 0.0, 0.0, 0.0, 0.0, 0.0, 0.0, 0.0, 0.0, 0.0, 0.0, 0.0, 0.0, 0.0, 0.0, 0.0, 0.0, 0.0, 0.0, 0.0, 0.0, 0.0, 0.0, 0.0, 0.0, 0.0, 0.0, 0.0, 0.0, 0.0, 0.0, 0.0, 0.0, 0.0, 0.0, 0.0, 0.0, 0.0, 0.0, 0.0, 0.0, 0.0, 0.0, 0.0, 0.0, 0.0, 0.0, 0.0, 0.0, 0.0, 0.0, 0.0, 0.0, 0.0, 0.0, 0.0, 0.0, 0.0, 0.0, 0.0, 0.0, 0.0, 0.0, 0.0, 0.0, 0.0, 0.0, 0.0, 0.0, 0.0, 0.0, 0.0, 0.0, 0.0, 0.0, 0.0, 0.0, 0.0, 0.0, 0.0, 0.0, 0.0, 0.0, 0.0, 0.0, 0.0, 0.0, 0.0, 0.0, 0.0, 0.0, 0.0, 0.0, 0.0, 0.0, 0.0, 0.0, 0.0, 0.0, 0.0, 0.0, 0.0, 0.0, 0.0, 0.0, 0.0, 0.0, 0.0, 0.0, 0.0, 0.0, 0.0, 0.0, 0.0, 0.0, 0.0, 0.0, 0.0, 0.0, 0.0, 0.0, 0.0, 0.0, 0.0, 0.0, 0.0, 0.0, 0.0, 0.0, 0.0, 0.0, 0.0, 0.0, 0.0, 0.0, 0.0, 0.0, 0.0, 0.0, 0.0, 0.0, 0.0, 0.0, 0.0, 0.0, 0.0, 0.0, 0.0, 0.0, 0.0, 0.0, 0.0, 0.0, 0.0, 0.0, 0.0, 0.0, 0.0, 0.0, 0.0, 0.0, 0.0, 0.0, 0.0, 0.0, 0.0, 0.0, 0.0, 0.0, 0.0, 0.0, 0.0, 0.0, 0.0, 0.0, 0.0, 0.0, 0.0, 0.0, 0.0, 0.0, 0.0, 0.0, 0.0, 0.0, 0.0, 0.0, 0.0, 0.0, 0.0, 0.0, 0.0, 0.0, 0.0, 0.0, 0.0, 0.0, 0.0, 0.0, 0.0, 0.0, 0.0, 0.0, 0.0, 0.0, 0.0, 0.0, 0.0, 0.0, 0.0, 0.0, 0.0, 0.0, 0.0, 0.0, 0.0, 0.0, 0.0, 0.0, 0.0, 0.0, 0.0, 0.0, 0.0, 0.0, 0.0, 0.0, 0.0, 0.0, 0.0, 0.0, 0.0, 0.0, 0.0, 0.0, 0.0, 0.0, 0.0, 0.0, 0.0, 0.0, 0.0, 0.0, 0.0, 0.0, 0.0, 0.0, 0.0, 0.0, 0.0, 0.0, 0.0, 0.0, 0.0, 0.0, 0.0, 0.0, 0.0, 0.0, 0.0, 0.0, 0.0, 0.0, 0.0, 0.0, 0.0, 0.0, 0.0, 0.0, 0.0, 0.0, 0.0, 0.0, 0.0, 0.0, 0.0, 0.0, 0.0, 0.0, 0.0, 0.0, 0.0, 0.0, 0.0, 0.0, 0.0, 0.0, 0.0, 0.0, 0.0, 0.0, 0.0, 0.0, 0.0, 0.0, 0.0, 0.0, 0.0, 0.0, 0.0, 0.0, 0.0, 0.0, 0.0, 0.0, 0.0, 0.0, 0.0, 0.0, 0.0, 0.0, 0.0, 0.0, 0.0, 0.0, 0.0, 0.0, 0.0, 0.0, 0.0, 0.0, 0.0, 0.0, 0.0, 0.0, 0.0, 0.0, 0.0, 0.0, 0.0, 0.0, 0.0, 0.0, 0.0, 0.0, 0.0, 0.0, 0.0, 0.0, 0.0, 0.0, 0.0, 0.0, 0.0, 0.0, 0.0, 0.0, 0.0, 0.0, 0.0, 0.0, 0.0, 0.0, 0.0, 0.0, 0.0, 0.0, 0.0, 0.0, 0.0, 0.0, 0.0, 0.0, 0.0, 0.0, 0.0, 0.0, 0.0, 0.0, 0.0, 0.0, 0.0, 0.0, 0.0, 0.0, 0.0, 0.0, 0.0, 0.0, 0.0, 0.0, 0.0, 0.0, 0.0, 0.0, 0.0, 0.0, 0.0, 0.0, 0.0, 0.0, 0.0, 0.0, 0.0, 0.0, 0.0, 0.0, 0.0, 0.0, 0.0, 0.0, 0.0, 0.0, 0.0, 0.0, 0.0, 0.0, 0.0, 0.0, 0.0, 0.0, 0.0, 0.0, 0.0, 0.0, 0.0, 0.0, 0.0, 0.0, 0.0, 0.0, 0.0, 0.0, 0.0, 0.0, 0.0, 0.0, 0.0, 0.0, 0.0, 0.0, 0.0, 0.0, 0.0, 0.0, 0.0, 0.0, 0.0, 0.0, 0.0, 0.0, 0.0, 0.0, 0.0, 0.0, 0.0, 0.0, 0.0, 0.0, 0.0, 0.0, 0.0, 0.0, 0.0, 0.0, 0.0, 0.0, 0.0, 0.0, 0.0, 0.5961, 0.25, 0.5863, 0.25, 0.5863, 0.25, 0.5961, 0.25, 0.5961, 0.125, 0.5961, 0.25, 0.5961, 0.25, 0.5961, 0.125, 0.5766, 0.25, 0.5766, 0.125, 0.5766, 0.125, 0.5766, 0.25, 0.5766, 0.125, 0.5766, 0.0, 0.5766, 0.0, 0.5766, 0.125, 0.5961, 0.0, 0.5961, 0.125, 0.5961, 0.125, 0.5961, 0.0, 0.5863, 1.0, 0.5961, 1.0, 0.5961, 1.0, 0.5863, 1.0, 0.5961, 0.25, 0.5863, 0.25, 0.5863, 0.25, 0.5961, 0.25, 0.5766, 0.25, 0.5766, 0.125, 0.5766, 0.125, 0.5766, 0.25, 0.5766, 0.25, 0.5766, 0.125, 0.5766, 0.125, 0.5766, 0.25, 0.5961, 0.25, 0.5863, 0.25, 0.5863, 0.25, 0.5961, 0.25, 0.5863, 1.0, 0.5961, 1.0, 0.5961, 1.0, 0.5863, 1.0, 0.5961, 0.0, 0.5961, 0.125, 0.5961, 0.125, 0.5961, 0.0, 0.5766, 0.125, 0.5766, 0.0, 0.5766, 0.0, 0.5766, 0.125, 0.5961, 0.125, 0.5961, 0.25, 0.5961, 0.25, 0.5961, 0.125, 0.5766, 1.0, 0.5863, 1.0, 0.5863, 1.0, 0.5766, 1.0, 0.5863, 0.25, 0.5766, 0.25, 0.5766, 0.25, 0.5863, 0.25, 0.5766, 1.0, 0.5863, 1.0, 0.5863, 1.0, 0.5766, 1.0, 0.5961, 0.25, 0.5863, 0.25, 0.5863, 0.25, 0.5961, 0.25, 0.5961, 0.0, 0.5961, 0.125, 0.5961, 0.125, 0.5961, 0.0, 0.5766, 0.25, 0.5766, 0.125, 0.5766, 0.125, 0.5766, 0.25, 0.5766, 0.125, 0.5766, 0.0, 0.5766, 0.0, 0.5766, 0.125, 0.5961, 0.125, 0.5961, 0.25, 0.5961, 0.25, 0.5961, 0.125, 0.5863, 0.25, 0.5766, 0.25, 0.5766, 0.25, 0.5863, 0.25, 0.5863, 1.0, 0.5961, 1.0, 0.5961, 1.0, 0.5863, 1.0, 0.5863, 0.25, 0.5766, 0.25, 0.5766, 0.25, 0.5863, 0.25, 0.5961, 0.0, 0.5961, 0.125, 0.5961, 0.125, 0.5961, 0.0, 0.5961, 0.25, 0.5863, 0.25, 0.5863, 0.25, 0.5961, 0.25, 0.5961, 0.125, 0.5961, 0.25, 0.5961, 0.25, 0.5961, 0.125, 0.5961, 0.0, 0.5961, 0.125, 0.5961, 0.125, 0.5961, 0.0, 0.5863, 0.25, 0.5766, 0.25, 0.5766, 0.25, 0.5863, 0.25, 0.5863, 1.0, 0.5961, 1.0, 0.5961, 1.0, 0.5863, 1.0, 0.5766, 1.0, 0.5863, 1.0, 0.5863, 1.0, 0.5766, 1.0, 0.5961, 0.125, 0.5961, 0.25, 0.5961, 0.25, 0.5961, 0.1875, 0.5961, 0.125, 0.5766, 0.25, 0.5766, 0.125, 0.5766, 0.125, 0.5766, 0.1875, 0.5766, 0.25, 0.5766, 0.125, 0.5766, 0.0, 0.5766, 0.0, 0.5766, 0.125, 0.5766, 1.0, 0.5863, 1.0, 0.5863, 1.0, 0.5766, 1.0, 0.5863, 1.0, 0.5961, 1.0, 0.5961, 1.0, 0.5863, 1.0, 0.5766, 1.0, 0.5863, 1.0, 0.5863, 1.0, 0.5766, 1.0, 0.5766, 0.125, 0.5766, 0.0, 0.5766, 0.0, 0.5766, 0.125, 0.5766, 0.25, 0.5766, 0.125, 0.5766, 0.125, 0.5766, 0.25, 0.5863, 0.125, 0.5961, 0.125, 0.5961, 0.1875, 0.5961, 0.25, 0.5863, 0.25, 0.5863, 0.1875, 0.5863, 0.0, 0.5961, 0.0, 0.5961, 0.125, 0.5863, 0.125, 0.5766, 0.0, 0.5863, 0.0, 0.5863, 0.125, 0.5766, 0.125, 0.5766, 0.125, 0.5863, 0.125, 0.5863, 0.1875, 0.5863, 0.25, 0.5766, 0.25, 0.5766, 0.1875, 0.5961, 0.25, 0.5863, 0.25, 0.5863, 0.25, 0.5961, 0.25, 0.5961, 0.0, 0.5961, 0.125, 0.5961, 0.125, 0.5961, 0.0, 0.5766, 0.25, 0.5863, 0.25, 0.5863, 0.25, 0.5766, 0.25, 0.5863, 1.0, 0.5961, 1.0, 0.5961, 1.0, 0.5863, 1.0, 0.5961, 0.25, 0.5863, 0.25, 0.5863, 0.25, 0.5961, 0.25, 0.5863, 0.25, 0.5961, 0.25, 0.5961, 0.25, 0.5863, 0.25, 0.5961, 0.25, 0.5961, 0.25, 0.5961, 0.25, 0.5961, 0.25, 0.5766, 0.25, 0.5766, 0.25, 0.5766, 0.25, 0.5766, 0.25, 0.5863, 0.25, 0.5961, 0.25, 0.5961, 0.25, 0.5863, 0.25, 0.5863, 0.25, 0.5766, 0.25, 0.5766, 0.25, 0.5863, 0.25, 0.5961, 0.25, 0.5863, 0.25, 0.5863, 0.25, 0.5961, 0.25, 0.5863, 0.25, 0.5766, 0.25, 0.5766, 0.25, 0.5863, 0.25, 0.5863, 0.25, 0.5766, 0.25, 0.5766, 0.25, 0.5863, 0.25, 0.5961, 0.25, 0.5961, 0.25, 0.5961, 0.25, 0.5961, 0.25, 0.5766, 0.25, 0.5863, 0.25, 0.5863, 0.25, 0.5766, 0.25, 0.5766, 0.25, 0.5766, 0.25, 0.5766, 0.25, 0.5766, 0.25, 0.5863, 1.0, 0.5961, 1.0, 0.5961, 1.0, 0.5863, 1.0, 0.5863, 0.25, 0.5766, 0.25, 0.5766, 0.25, 0.5863, 0.25, 0.5961, 0.125, 0.5961, 0.25, 0.5961, 0.25, 0.5961, 0.125, 0.5766, 0.125, 0.5766, 0.0, 0.5766, 0.0, 0.5766, 0.125, 0.5766, 0.25, 0.5766, 0.125, 0.5766, 0.125, 0.5766, 0.25, 0.5961, 0.0, 0.5961, 0.125, 0.5961, 0.125, 0.5961, 0.0, 0.5961, 0.25, 0.5863, 0.25, 0.5863, 0.25, 0.5961, 0.25, 0.5766, 1.0, 0.5863, 1.0, 0.5863, 1.0, 0.5766, 1.0, 0.5863, 1.0, 0.5961, 1.0, 0.5961, 1.0, 0.5863, 1.0, 0.5863, 0.25, 0.5766, 0.25, 0.5766, 0.25, 0.5863, 0.25, 0.5961, 0.125, 0.5961, 0.25, 0.5961, 0.25, 0.5961, 0.125, 0.5766, 0.125, 0.5766, 0.0, 0.5766, 0.0, 0.5766, 0.125, 0.5766, 0.25, 0.5766, 0.125, 0.5766, 0.125, 0.5766, 0.25, 0.5961, 0.0, 0.5961, 0.125, 0.5961, 0.125, 0.5961, 0.0, 0.5961, 0.25, 0.5863, 0.25, 0.5863, 0.25, 0.5961, 0.25, 0.5766, 1.0, 0.5863, 1.0, 0.5863, 1.0, 0.5766, 1.0])
me_cube.materials.append(mat_material)
me_cube.use_mirror_x = True
me_cube.use_mirror_vertex_groups = False
me_cube.update()
arm_x = bpy.data.armatures.new('アーマチュア')  # bones are not reproduced

# ---- objects
ob_cube = bpy.data.objects.new('Cube', me_cube)
ob_x = bpy.data.objects.new('アーマチュア', arm_x)

# ---- transforms, parenting, visibility, modifiers, constraints
ob_cube.parent = ob_x
ob_cube.location = (0.0, 0.0, 0.0)
ob_cube.lock_rotations_4d = False
ob_cube.empty_display_type = 'ARROWS'
ob_cube.lineart.crease_threshold = 0.0
ob_cube.use_mesh_mirror_x = True
_vg = ob_cube.vertex_groups.new(name='Hip')
for _i, _w in zip([4, 5, 6, 7, 8, 9, 12, 13, 15, 16, 18, 23, 30, 31, 40, 47, 48, 49, 50, 51, 52, 53, 54, 55, 56, 57, 58, 59, 60, 61, 62, 63, 64, 65, 66, 67, 68, 69, 70, 71, 72, 73, 74, 75, 76, 77, 78, 79, 80, 81, 84, 85, 87, 88, 89, 90, 97, 104, 105, 106, 107, 108, 109, 110, 111, 112, 113, 115, 117, 118, 119, 121, 122, 126, 131, 136, 137, 138, 139, 140, 141, 142, 143, 145, 146, 147, 148, 149, 150, 151, 152, 153, 154, 155, 156, 157, 158, 159, 160, 161, 162, 163, 164, 165, 166, 167, 168, 169, 170, 171, 172, 173, 174, 175, 176, 177, 178, 179, 180, 181, 182, 183, 184, 185, 186, 187, 188, 189, 190, 191, 192, 193, 194, 195, 196, 197, 198, 199, 200, 201, 202, 203, 204, 205, 206, 207, 208, 209, 210, 211, 212, 213, 214, 215, 216, 217, 218, 219, 220, 221, 222, 223, 224, 225, 226, 227, 228, 229, 230, 231, 232, 233, 234, 235, 236, 237, 238, 239, 240, 241, 242, 243, 244, 245, 246, 247, 248, 249, 250, 251, 252, 253, 254, 255, 256, 257, 258, 259, 260, 261, 262, 263, 264, 265, 266, 267, 268, 269, 270, 271, 272, 273, 274, 275, 276, 277, 278, 279, 280, 281, 282, 283, 284, 285, 286, 287, 288, 289, 290, 291, 292, 293, 294, 295, 296, 297, 298, 299, 300, 301, 302, 303, 304, 305, 306, 307, 308, 309, 310, 311, 312, 313, 314, 315, 316, 317, 318, 319, 320, 321, 322, 323, 324, 325, 326, 327, 328, 329, 330, 331, 332, 333, 334, 335, 336, 337, 338, 339, 340, 341, 342, 343, 344, 345, 346, 347, 348, 349, 350, 351], [1.0, 1.0, 1.0, 1.0, 1.0, 1.0, 3.67e-06, 0.0, 0.02953, 0.5498, 0.0, 1.877e-06, 0.0, 1.592e-06, 0.0, 0.0, 0.9268, 0.9895, 0.9402, 0.931, 0.9625, 0.961, 0.0, 0.0, 0.0, 0.0, 0.0, 0.0, 0.0, 0.0, 0.0, 0.0, 0.0, 0.0, 0.05067, 0.0, 0.0, 0.0, 0.0, 0.0, 0.73, 0.7525, 0.7472, 0.7427, 0.6034, 0.5953, 0.0, 0.0, 0.0, 0.0, 1.0, 1.0, 1.847e-06, 0.2774, 0.01489, 9.416e-07, 7.962e-07, 0.9975, 0.9855, 0.0, 0.0, 0.0, 0.0, 0.0, 0.0, 0.6093, 0.6064, 0.0, 1.0, 1.0, 1.0, 1.835e-06, 0.2897, 9.384e-07, 7.962e-07, 0.9041, 0.0, 0.0, 0.05423, 0.5587, 0.0, 0.0, 0.0, 0.0, 0.0, 0.0, 0.0, 4.856e-06, 0.0, 0.0, 0.0, 0.0, 0.119, 0.0, 0.0, 0.0586, 0.0, 0.02123, 0.0, 0.0, 0.0, 0.0, 0.0, 0.0, 0.0, 0.0, 0.0, 0.0, 0.0, 0.0, 0.0, 0.0, 0.0, 0.0, 0.0, 0.0, 0.0, 0.0, 0.0, 0.0, 0.0, 0.0, 0.0, 0.0, 0.0, 0.0, 0.0, 0.0, 0.0, 0.0, 0.0, 0.0, 0.0, 0.0, 0.0, 0.0, 0.0, 0.0, 0.0, 0.0, 0.0, 0.0, 0.0, 0.0, 0.0, 0.0, 0.0, 0.0, 0.0, 0.0, 0.0, 0.0, 0.0, 0.0, 0.0, 0.0, 0.0, 0.0, 0.0, 0.0, 0.0, 0.0, 0.0, 0.0, 0.0, 0.0, 0.0, 0.0, 0.0, 0.0, 0.0, 0.0, 0.0, 0.0, 0.0, 0.0, 0.0, 0.0, 0.0, 0.0, 0.0, 0.0, 0.0, 0.0, 0.0, 0.0, 0.0, 0.0, 0.0, 0.0, 0.0, 0.0, 0.0, 0.0, 0.0, 0.0, 0.0, 0.0, 0.0, 0.0, 0.0, 0.0, 0.0, 0.0, 0.0, 0.0, 0.0, 0.0, 0.0, 0.0, 0.0, 0.0, 0.0, 0.0, 0.0, 0.0, 0.0, 0.0, 0.0, 0.0, 0.0, 0.0, 0.0, 0.0, 0.0, 0.0, 0.0, 0.0, 0.0, 0.0, 0.0, 0.0, 0.0, 0.0, 0.0, 0.0, 0.0, 0.0, 0.0, 0.0, 0.0, 0.0, 0.0, 0.0, 0.0, 0.0, 0.0, 0.0, 0.0, 0.0, 0.0, 0.0, 0.0, 0.0, 0.0, 0.0, 0.0, 0.0, 0.0, 0.0, 0.0, 0.0, 0.0, 0.0, 0.0, 0.0, 0.0, 0.0, 0.0, 0.0, 0.0, 0.0, 0.0, 0.0, 0.03374, 0.0, 0.0, 0.03537, 0.04206, 0.0, 0.0, 0.0, 0.0, 0.0, 0.0, 0.0, 0.0, 0.0, 0.0, 0.0]): _vg.add([_i], _w, 'REPLACE')
_vg = ob_cube.vertex_groups.new(name='Leg.L')
for _i, _w in zip([0, 1, 2, 3, 4, 5, 6, 7, 8, 9, 10, 11, 12, 13, 14, 15, 16, 17, 18, 19, 20, 21, 22, 23, 24, 25, 26, 27, 28, 29, 30, 31, 32, 33, 34, 35, 36, 37, 38, 39, 40, 41, 42, 43, 44, 45, 46, 47, 86, 87, 88, 89, 90, 93, 95, 97, 99, 120, 121, 122, 123, 125, 126, 129, 131], [0.0, 0.0, 0.0, 0.0, 0.0, 0.0, 0.0, 0.0, 0.0, 0.0, 1.0, 1.0, 0.9998, 1.0, 1.0, 0.6651, 0.4311, 1.0, 0.0, 1.0, 1.0, 0.0, 0.0, 0.9998, 1.0, 0.0, 0.0, 0.5049, 0.9911, 0.0, 0.0, 0.8687, 0.4302, 0.0, 0.0, 1.266e-05, 0.0, 0.0, 0.0, 0.0, 0.0, 0.0, 0.0, 0.0, 0.0, 0.0, 0.0, 0.0, 1.0, 0.9999, 0.7129, 0.8312, 0.9999, 1.0, 6.331e-06, 0.9299, 0.4676, 1.0, 0.9999, 0.5481, 1.0, 1.0, 0.9999, 0.748, 0.6495]): _vg.add([_i], _w, 'REPLACE')
_vg = ob_cube.vertex_groups.new(name='Leg.R')
for _i, _w in zip([6, 7, 8, 9, 12, 13, 15, 16, 18, 21, 23, 24, 30, 31, 32, 33, 37, 38, 40, 43, 45, 47, 87, 88, 89, 90, 97, 121, 122, 126, 131], [0.0, 0.0, 0.0, 0.0, 0.000161, 0.0, 0.3053, 0.01911, 0.0, 0.0, 8.23e-05, 0.0, 0.0, 6.983e-05, 0.0, 0.0, 0.0, 0.0, 0.0, 0.0, 0.0, 0.0, 8.101e-05, 0.009644, 0.1539, 4.129e-05, 3.492e-05, 8.048e-05, 0.1622, 4.115e-05, 3.492e-05]): _vg.add([_i], _w, 'REPLACE')
_vg = ob_cube.vertex_groups.new(name='Leg01.L')
for _i, _w in zip([0, 1, 2, 3, 18, 19, 21, 22, 23, 24, 25, 26, 27, 28, 29, 30, 31, 32, 33, 34, 35, 36, 37, 38, 39, 40, 41, 42, 43, 44, 45, 46, 47, 90, 95, 96, 97, 98, 99, 102, 103, 126, 128, 129, 130, 131, 134, 135], [0.0, 0.0, 0.0, 0.0, 0.0, 0.0, 0.0, 0.0, 0.0001483, 0.0, 0.0, 1.0, 0.4814, 0.008911, 1.0, 1.0, 0.1312, 0.5698, 1.0, 0.0, 0.004851, 0.0, 0.0, 0.0, 0.0, 0.0, 0.0, 0.0, 0.0, 1.0, 1.0, 0.998, 0.9898, 7.44e-05, 0.002426, 1.0, 0.07007, 1.0, 0.5256, 1.0, 0.9939, 7.415e-05, 1.0, 0.2452, 1.0, 0.3505, 0.999, 0.9949]): _vg.add([_i], _w, 'REPLACE')
_vg = ob_cube.vertex_groups.new(name='Leg01.R')
for _i, _w in zip([19, 26, 27, 99, 129], [0.0, 0.0, 0.01368, 0.00684, 0.00684]): _vg.add([_i], _w, 'REPLACE')
_vg = ob_cube.vertex_groups.new(name='Leg02.L')
for _i, _w in zip([0, 1, 2, 3, 18, 21, 22, 25, 34, 35, 36, 37, 38, 39, 40, 41, 42, 43, 44, 46, 47, 82, 83, 91, 92, 94, 95, 100, 101, 103, 114, 116, 124, 127, 132, 133, 134, 135, 144], [1.0, 1.0, 1.0, 1.0, 1.0, 1.0, 1.0, 1.0, 1.0, 0.9951, 1.0, 1.0, 1.0, 1.0, 1.0, 1.0, 1.0, 1.0, 0.0, 0.001954, 0.01018, 1.0, 1.0, 1.0, 1.0, 1.0, 0.9976, 1.0, 1.0, 0.006066, 1.0, 1.0, 1.0, 1.0, 1.0, 1.0, 0.000977, 0.005089, 1.0]): _vg.add([_i], _w, 'REPLACE')
_vg = ob_cube.vertex_groups.new(name='Leg02.R')
_vg = ob_cube.vertex_groups.new(name='Spine01')
for _i, _w in zip([48, 49, 50, 51, 52, 53, 54, 55, 56, 57, 58, 59, 60, 61, 62, 63, 64, 65, 66, 67, 68, 69, 70, 71, 72, 73, 74, 75, 76, 77, 78, 79, 80, 81, 104, 105, 106, 107, 108, 109, 110, 111, 112, 113, 115, 136, 137, 138, 139, 140, 141, 142, 143, 145, 146, 147, 148, 149, 150, 151, 152, 153, 154, 155, 156, 157, 158, 159, 160, 161, 162, 163, 164, 165, 166, 167, 168, 169, 170, 171, 172, 173, 174, 175, 176, 177, 178, 179, 180, 181, 182, 183, 184, 185, 186, 187, 188, 189, 190, 191, 192, 193, 194, 195, 196, 197, 198, 199, 200, 201, 202, 203, 204, 205, 206, 207, 208, 209, 210, 211, 212, 213, 214, 215, 216, 217, 218, 219, 220, 221, 222, 223, 224, 225, 226, 227, 228, 229, 230, 231, 232, 233, 234, 235, 236, 237, 238, 239, 240, 241, 242, 243, 244, 245, 246, 247, 248, 249, 250, 251, 252, 253, 254, 255, 256, 257, 258, 259, 260, 261, 262, 263, 264, 265, 266, 267, 268, 269, 270, 271, 272, 273, 274, 275, 276, 277, 278, 279, 280, 281, 282, 283, 284, 285, 286, 287, 288, 289, 290, 291, 292, 293, 294, 295, 296, 297, 298, 299, 300, 301, 302, 303, 304, 305, 306, 307, 308, 309, 310, 311, 312, 313, 314, 315, 316, 317, 318, 319, 320, 321, 322, 323, 324, 325, 326, 327, 328, 329, 330, 331, 332, 333, 334, 335, 336, 337, 338, 339, 340, 341, 342, 343, 344, 345, 346, 347, 348, 349, 350, 351], [0.07321, 0.01049, 0.05982, 0.06897, 0.03745, 0.03905, 0.0, 0.0, 0.0, 0.0, 0.0, 0.0, 1.0, 1.0, 1.0, 1.0, 1.0, 1.0, 0.05067, 0.0, 0.0, 0.0, 0.0, 0.0, 0.27, 0.2475, 0.2528, 0.2573, 0.3966, 0.4047, 0.0, 0.0, 0.0, 0.0, 0.002536, 0.0145, 0.0, 0.0, 1.0, 1.0, 0.0, 0.0, 0.3907, 0.3936, 0.0, 0.09594, 0.0, 0.9775, 0.05423, 0.4413, 0.0, 0.0, 0.0, 0.0, 0.0, 0.0, 0.0, 4.856e-06, 0.0, 0.0, 0.0, 0.0, 0.119, 0.0, 0.0, 0.0586, 0.0, 0.02123, 0.0, 0.0, 0.0, 0.0, 0.0, 0.0, 0.0, 0.0, 0.0, 0.0, 0.0, 0.0, 0.0, 0.0, 0.0, 0.0, 0.0, 0.0, 0.0, 0.0, 0.0, 0.0, 0.0, 0.0, 0.0, 0.0, 0.0, 0.0, 0.0, 0.0, 0.0, 0.0, 0.0, 0.0, 0.0, 0.0, 0.0, 0.0, 0.0, 0.0, 0.0, 0.0, 0.0, 0.0, 0.0, 0.0, 0.0, 0.0, 0.0, 0.0, 0.0, 0.0, 0.0, 0.0, 0.0, 0.0, 0.0, 0.0, 0.0, 0.0, 0.0, 0.0, 0.0, 0.0, 0.0, 0.0, 0.0, 0.0, 0.0, 0.0, 0.0, 0.0, 0.0, 0.0, 0.0, 0.0, 0.0, 0.0, 0.0, 0.0, 0.0, 0.0, 0.0, 0.0, 0.0, 0.0, 0.0, 0.0, 0.0, 0.0, 0.0, 0.0, 0.0, 0.0, 0.0, 0.0, 0.0, 0.0, 0.0, 0.0, 0.0, 0.0, 0.0, 0.0, 0.0, 0.0, 0.0, 0.0, 0.0, 0.0, 0.0, 0.0, 0.0, 0.0, 0.0, 0.0, 0.0, 0.0, 0.0, 0.0, 0.0, 0.0, 0.0, 0.0, 0.0, 0.0, 0.0, 0.0, 0.0, 0.0, 0.0, 0.0, 0.0, 0.0, 0.0, 0.0, 0.0, 0.0, 0.0, 0.0, 0.0, 0.0, 0.0, 0.0, 0.0, 0.0, 0.0, 0.0, 0.0, 0.0, 0.0, 0.0, 0.0, 0.0, 0.0, 0.0, 0.0, 0.0, 0.0, 0.0, 0.0, 0.0, 0.0, 0.0, 0.0, 0.0, 0.0, 0.0, 0.0, 0.0, 0.0, 0.0, 0.0, 0.0, 0.0, 0.0, 0.03374, 0.0, 0.0, 0.03537, 0.04206, 0.0, 0.0, 0.0, 0.0, 0.0, 0.0, 0.0, 0.0, 0.0, 0.0, 0.0]): _vg.add([_i], _w, 'REPLACE')
_vg = ob_cube.vertex_groups.new(name='Spine02')
for _i, _w in zip([54, 55, 56, 57, 58, 59, 60, 61, 62, 63, 64, 65, 66, 67, 68, 69, 70, 71, 78, 79, 80, 81, 106, 107, 108, 109, 110, 111, 115, 137, 138, 139, 141, 142, 143, 145, 146, 147, 148, 149, 150, 151, 152, 153, 154, 155, 156, 157, 158, 159, 160, 161, 162, 163, 164, 165, 166, 167, 168, 169, 170, 171, 172, 173, 174, 175, 176, 177, 178, 179, 180, 181, 182, 183, 184, 185, 186, 187, 188, 189, 190, 191, 192, 193, 194, 195, 196, 197, 198, 199, 200, 201, 202, 203, 204, 205, 206, 207, 208, 209, 210, 211, 212, 213, 214, 215, 216, 217, 218, 219, 220, 221, 222, 223, 224, 225, 226, 227, 228, 229, 230, 231, 232, 233, 234, 235, 236, 237, 238, 239, 240, 241, 242, 243, 244, 245, 246, 247, 248, 249, 250, 251, 252, 253, 254, 255, 256, 257, 258, 259, 260, 261, 262, 263, 264, 265, 266, 267, 268, 269, 270, 271, 272, 273, 274, 275, 276, 277, 278, 279, 280, 281, 282, 283, 284, 285, 286, 287, 288, 289, 290, 291, 292, 293, 294, 295, 296, 297, 298, 299, 300, 301, 302, 303, 304, 305, 306, 307, 308, 309, 310, 311, 312, 313, 314, 315, 316, 317, 318, 319, 320, 321, 322, 323, 324, 325, 326, 327, 328, 329, 330, 331, 332, 333, 334, 335, 336, 337, 338, 339, 340, 341, 342, 343, 344, 345, 346, 347, 348, 349, 350, 351], [0.0, 0.0, 0.0, 0.0, 0.0, 0.0, 0.0, 0.0, 0.0, 0.0, 0.0, 0.0, 0.05067, 0.9797, 0.9773, 0.9475, 0.9491, 0.0, 0.0, 0.0, 0.0, 0.0, 0.0, 0.0, 0.0, 0.0, 0.7877, 0.8136, 0.0, 0.0, 0.0, 0.05423, 0.0, 0.0, 1.0, 0.0, 0.0, 0.0, 0.0, 4.856e-06, 0.0, 0.0, 0.0, 0.0, 0.119, 0.0, 0.0, 0.0586, 0.0, 0.02123, 0.0, 0.0, 0.0, 0.0, 0.0, 0.0, 0.0, 0.0, 0.0, 0.0, 0.0, 0.0, 1.0, 1.0, 1.0, 1.0, 1.0, 1.0, 1.0, 1.0, 1.0, 1.0, 1.0, 1.0, 1.0, 1.0, 1.0, 1.0, 1.0, 1.0, 1.0, 1.0, 1.0, 1.0, 1.0, 1.0, 1.0, 1.0, 1.0, 1.0, 1.0, 1.0, 1.0, 1.0, 0.0, 1.0, 1.0, 1.0, 1.0, 1.0, 1.0, 1.0, 1.0, 1.0, 1.0, 1.0, 1.0, 1.0, 1.0, 1.0, 1.0, 0.0, 0.0, 1.0, 1.0, 1.0, 1.0, 1.0, 1.0, 1.0, 1.0, 1.0, 1.0, 1.0, 1.0, 1.0, 1.0, 1.0, 1.0, 1.0, 1.0, 1.0, 1.0, 1.0, 1.0, 1.0, 1.0, 1.0, 1.0, 1.0, 1.0, 1.0, 1.0, 1.0, 1.0, 1.0, 1.0, 1.0, 1.0, 1.0, 1.0, 1.0, 1.0, 1.0, 1.0, 1.0, 1.0, 1.0, 1.0, 1.0, 1.0, 1.0, 1.0, 0.0, 0.0, 0.0, 0.0, 0.0, 0.0, 0.0, 0.0, 0.0, 0.0, 0.0, 0.0, 0.0, 0.0, 0.0, 0.0, 0.0, 0.0, 0.0, 0.0, 0.0, 0.0, 0.0, 0.0, 0.0, 0.0, 0.0, 0.0, 0.0, 0.0, 0.0, 0.0, 0.0, 0.0, 0.0, 0.0, 0.0, 0.0, 0.0, 0.0, 0.0, 0.0, 0.0, 0.0, 0.0, 0.0, 0.0, 0.0, 0.0, 0.0, 0.0, 0.0, 0.0, 0.0, 0.0, 0.0, 0.0, 0.0, 0.0, 0.0, 0.0, 0.0, 0.0, 0.03374, 0.0, 0.0, 0.03537, 0.04206, 0.0, 0.0, 0.0, 0.0, 0.0, 0.0, 0.0, 0.0, 0.0, 0.0, 0.0]): _vg.add([_i], _w, 'REPLACE')
_vg = ob_cube.vertex_groups.new(name='Spine03')
for _i, _w in zip([54, 55, 56, 57, 58, 59, 66, 67, 68, 69, 70, 71, 78, 79, 80, 81, 106, 107, 110, 111, 115, 137, 139, 141, 142, 143, 145, 146, 147, 148, 149, 150, 151, 152, 153, 154, 155, 156, 157, 158, 159, 160, 161, 162, 163, 164, 165, 166, 167, 168, 169, 170, 171, 172, 173, 174, 175, 176, 177, 178, 179, 180, 181, 182, 183, 184, 185, 186, 187, 188, 189, 190, 191, 192, 193, 194, 195, 196, 197, 198, 199, 200, 201, 202, 203, 204, 205, 206, 207, 208, 209, 210, 211, 212, 213, 214, 215, 216, 217, 218, 219, 220, 221, 222, 223, 224, 225, 226, 227, 228, 229, 230, 231, 232, 233, 234, 235, 236, 237, 238, 239, 240, 241, 242, 243, 244, 245, 246, 247, 248, 249, 250, 251, 252, 253, 254, 255, 256, 257, 258, 259, 260, 261, 262, 263, 264, 265, 266, 267, 268, 269, 270, 271, 272, 273, 274, 275, 276, 277, 278, 279, 280, 281, 282, 283, 284, 285, 286, 287, 288, 289, 290, 291, 292, 293, 294, 295, 296, 297, 298, 299, 300, 301, 302, 303, 304, 305, 306, 307, 308, 309, 310, 311, 312, 313, 314, 315, 316, 317, 318, 319, 320, 321, 322, 323, 324, 325, 326, 327, 328, 329, 330, 331, 332, 333, 334, 335, 336, 337, 338, 339, 340, 341, 342, 343, 344, 345, 346, 347, 348, 349, 350, 351], [0.003685, 0.9791, 0.9845, 0.9288, 0.8428, 0.0, 0.05067, 0.0, 0.0, 0.0, 0.0, 0.2599, 0.0, 0.0, 0.0, 0.0, 0.6173, 0.4513, 0.0, 0.0, 1.0, 3.441e-05, 0.05423, 0.0, 0.0, 0.0, 0.0, 0.9767, 0.9577, 0.8639, 0.8208, 0.0001942, 0.0, 0.0, 0.3531, 0.119, 0.0, 0.2608, 0.7656, 0.1169, 0.9151, 0.3139, 0.9627, 1.0, 0.9898, 1.0, 0.9998, 0.9978, 1.0, 1.0, 1.0, 1.0, 1.0, 0.0, 0.0, 0.0, 0.0, 0.0, 0.0, 0.0, 0.0, 0.0, 0.0, 0.0, 0.0, 0.0, 0.0, 0.0, 0.0, 0.0, 0.0, 0.0, 0.0, 0.0, 0.0, 0.0, 0.0, 0.0, 0.0, 0.0, 0.0, 0.0, 0.0, 0.0, 0.0, 1.0, 0.0, 0.0, 0.0, 0.0, 0.0, 0.0, 0.0, 0.0, 0.0, 0.0, 0.0, 0.0, 0.0, 0.0, 0.0, 0.0, 1.0, 1.0, 0.0, 0.0, 0.0, 0.0, 0.0, 0.0, 0.0, 0.0, 0.0, 0.0, 0.0, 0.0, 0.0, 0.0, 0.0, 0.0, 0.0, 0.0, 0.0, 0.0, 0.0, 0.0, 0.0, 0.0, 0.0, 0.0, 0.0, 0.0, 0.0, 0.0, 0.0, 0.0, 0.0, 0.0, 0.0, 0.0, 0.0, 0.0, 0.0, 0.0, 0.0, 0.0, 0.0, 0.0, 0.0, 0.0, 0.0, 0.0, 0.0, 0.0, 0.0, 0.0, 0.0, 0.0, 0.0, 0.0, 0.0, 0.0, 0.0, 0.0, 0.0, 0.0, 0.0, 0.0, 0.0, 0.0, 0.0, 0.0, 0.0, 0.0, 0.0, 0.0, 0.0, 0.0, 0.0, 0.0, 0.0, 0.0, 0.0, 0.0, 0.0, 0.0, 0.0, 0.0, 0.0, 0.0, 0.0, 0.0, 0.0, 0.0, 0.0, 0.0, 0.0, 0.0, 0.0, 0.0, 0.0, 0.0, 0.0, 0.0, 0.0, 0.0, 0.0, 0.0, 0.0, 0.0, 0.0, 0.0, 0.0, 0.0, 0.0, 0.0, 0.0, 0.03374, 0.0, 0.0, 0.03537, 0.04206, 0.0, 0.0, 0.0, 0.0, 0.0, 0.0, 0.0, 0.0, 0.0, 0.0, 0.0]): _vg.add([_i], _w, 'REPLACE')
_vg = ob_cube.vertex_groups.new(name='Shoulder.L')
for _i, _w in zip([54, 55, 56, 57, 58, 59, 66, 67, 68, 69, 70, 71, 78, 79, 80, 81, 106, 107, 110, 111, 137, 138, 139, 141, 142, 145, 146, 147, 148, 149, 150, 151, 152, 153, 154, 155, 156, 157, 158, 159, 160, 161, 163, 165, 166, 168, 171, 273, 274, 275, 276, 277, 278, 279, 280, 281, 282, 283, 284, 285, 286, 287, 288, 289, 290, 291, 292, 293, 294, 295, 296, 297, 298, 299, 300, 301, 302, 303, 304, 305, 306, 307, 308, 309, 310, 311, 312, 313, 314, 315, 316, 317, 318, 319, 320, 321, 322, 323, 324, 325, 326, 327, 328, 329, 330, 331, 332, 333, 334, 335, 336, 337, 338, 339, 340, 341, 342, 343, 344, 345, 346, 347, 348, 349, 350, 351], [0.9963, 0.02088, 0.01549, 0.07123, 0.1572, 1.0, 0.623, 0.02034, 0.0227, 0.05246, 0.05088, 0.6241, 0.0, 0.0, 0.0, 0.0, 0.3827, 0.5487, 0.2123, 0.1864, 1.0, 0.02247, 0.4581, 0.0, 0.0, 0.5869, 0.02332, 0.0423, 0.1361, 0.1791, 0.9998, 0.0, 0.0, 0.6469, 0.524, 0.0, 0.7392, 0.0586, 0.8831, 0.02123, 0.6861, 0.03734, 0.01015, 0.0002467, 0.00216, 0.0, 0.0, 0.0, 0.0, 0.0, 0.0, 0.0, 0.0, 0.0, 0.0, 0.0, 0.0, 0.0, 0.0, 0.0, 0.0, 0.0, 0.0, 0.0, 0.0, 0.0, 0.0, 0.0, 0.0, 0.0, 0.0, 0.0, 0.0, 0.0, 0.0, 0.0, 0.0, 0.0, 0.0, 0.0, 0.0, 0.0, 0.0, 0.0, 0.0, 0.0, 0.0, 0.0, 0.0, 0.0, 0.0, 0.0, 0.0, 0.0, 0.0, 0.0, 0.0, 0.0, 0.0, 0.0, 0.0, 0.0, 0.0, 0.0, 0.0, 0.0, 0.0, 0.0, 0.0, 0.0, 0.6262, 1.0, 1.0, 0.614, 0.4189, 1.0, 1.0, 0.3443, 0.0, 0.01124, 0.01246, 0.0, 0.0, 0.0, 0.0, 0.0]): _vg.add([_i], _w, 'REPLACE')
_vg = ob_cube.vertex_groups.new(name='Arm01.L')
for _i, _w in zip([54, 59, 66, 71, 78, 79, 80, 81, 137, 139, 141, 142, 145, 150, 151, 152, 155, 273, 274, 275, 276, 277, 278, 279, 280, 281, 282, 283, 284, 285, 286, 287, 288, 289, 290, 291, 292, 293, 294, 295, 296, 297, 298, 299, 300, 301, 302, 303, 304, 305, 306, 307, 308, 309, 310, 311, 312, 313, 314, 315, 316, 317, 318, 319, 320, 321, 322, 323, 324, 325, 326, 327, 328, 329, 330, 331, 332, 333, 334, 335, 336, 337, 338, 339, 340, 341, 342, 343, 344, 345, 346, 347, 348, 349, 350, 351], [0.0, 0.0, 0.1743, 0.1161, 0.0, 0.0, 0.0, 0.0, 0.0, 0.325, 0.0, 0.06206, 0.4131, 0.0, 0.0, 0.0, 0.0, 0.0, 0.0, 0.0, 0.0, 0.0, 0.0, 0.0, 0.0, 0.0, 0.0, 0.02753, 0.0, 0.0, 0.0, 0.0, 0.0, 1.0, 1.0, 1.0, 1.0, 1.0, 1.0, 1.0, 1.0, 0.0, 0.0, 0.0, 0.0, 0.0, 0.0, 0.0, 0.0, 0.0, 0.0, 0.0, 0.0, 0.0, 0.0, 0.0, 0.0, 0.0, 0.0, 0.0, 0.0, 0.0, 0.0, 0.0, 0.0, 0.0, 0.0, 0.0, 0.0, 0.0, 0.0, 0.0, 0.0, 0.0, 0.0, 0.0, 0.0, 0.0, 0.0, 0.0, 0.2388, 0.0, 0.0, 0.2445, 0.4128, 0.0, 0.0, 0.6557, 1.0, 0.9888, 0.9875, 1.0, 1.0, 1.0, 1.0, 1.0]): _vg.add([_i], _w, 'REPLACE')
_vg = ob_cube.vertex_groups.new(name='Shoulder.R')
_vg = ob_cube.vertex_groups.new(name='Arm01.R')
_vg = ob_cube.vertex_groups.new(name='Arm02.L')
for _i, _w in zip([78, 79, 80, 81, 141, 142, 151, 152, 155, 273, 274, 275, 276, 277, 278, 279, 280, 281, 282, 283, 284, 285, 286, 287, 288, 289, 290, 291, 292, 293, 294, 295, 296, 297, 298, 299, 300, 301, 302, 303, 304, 305, 306, 307, 308, 309, 310, 311, 312, 313, 314, 315, 316, 317, 318, 319, 320, 321, 322, 323, 324, 325, 326, 327, 328, 329, 330, 331, 332, 333, 334, 335], [1.0, 1.0, 1.0, 1.0, 1.0, 0.9379, 1.0, 1.0, 1.0, 1.0, 1.0, 1.0, 1.0, 1.0, 1.0, 1.0, 1.0, 0.0, 1.0, 0.9725, 1.0, 1.0, 1.0, 1.0, 1.0, 0.0, 0.0, 0.0, 0.0, 0.0, 0.0, 0.0, 0.0, 0.0, 0.0, 0.0, 0.0, 0.0, 0.0, 0.001778, 0.0, 0.0, 0.0, 0.0, 0.0, 0.0, 0.0, 0.0, 0.0, 0.0, 0.0, 0.0, 0.0, 0.0, 0.0, 0.0, 0.0, 0.0, 0.0, 0.0, 0.0, 0.0, 0.0, 0.0, 0.0, 0.0, 0.0, 0.0, 0.0, 0.0, 0.0, 0.0]): _vg.add([_i], _w, 'REPLACE')
_vg = ob_cube.vertex_groups.new(name='Arm02.R')
_vg = ob_cube.vertex_groups.new(name='Arm03.L')
for _i, _w in zip([273, 274, 275, 276, 277, 278, 279, 280, 281, 297, 298, 299, 300, 301, 302, 303, 304, 305, 306, 307, 308, 309, 310, 311, 312, 313, 314, 315, 316, 317, 318, 319, 320, 321, 322, 323, 324, 325, 326, 327, 328, 329, 330, 331, 332, 333, 334, 335], [0.0, 0.0, 0.0, 0.0, 0.0, 0.0, 0.0, 0.0, 1.0, 1.0, 1.0, 1.0, 1.0, 1.0, 1.0, 0.9982, 1.0, 1.0, 1.0, 1.0, 1.0, 1.0, 1.0, 1.0, 1.0, 1.0, 1.0, 1.0, 1.0, 1.0, 1.0, 1.0, 1.0, 1.0, 1.0, 1.0, 1.0, 1.0, 1.0, 1.0, 1.0, 1.0, 1.0, 1.0, 1.0, 1.0, 1.0, 1.0]): _vg.add([_i], _w, 'REPLACE')
_vg = ob_cube.vertex_groups.new(name='Arm03.R')
_m = ob_cube.modifiers.new('ミラー', 'MIRROR')
_m.use_clip = True
_m = ob_cube.modifiers.new('アーマチュア', 'ARMATURE')
_m.object = ob_x
ob_x.location = (0.0, 0.0, 0.0)
ob_x.show_in_front = True

# ---- collection membership
col_collection.objects.link(ob_cube)
col_collection.objects.link(ob_x)

# ---- scene / render settings (as saved in the file)
scene.frame_start = 1; scene.frame_end = 250; scene.frame_set(4)
scene.render.engine = 'BLENDER_EEVEE_NEXT'
scene.cycles.sampling_pattern = 'TABULATED_SOBOL'
scene.cycles.use_light_tree = False
scene.view_settings.view_transform = 'Filmic'
bpy.context.view_layer.update()

# ---- added for rendering (the .blend has no active camera and no usable light): camera, sun
cam_auto = bpy.data.cameras.new('AutoCamera')
cam_auto.lens = 50.0
cam_auto.sensor_width = 36.0
cam_auto.clip_end = 1000.0
ob_auto_camera = bpy.data.objects.new('AutoCamera', cam_auto)
scene.collection.objects.link(ob_auto_camera)
ob_auto_camera.location = (2.04476, -2.49785, 2.46156)
ob_auto_camera.rotation_euler = (1.09748, -7.21219e-08, 0.694738)
scene.camera = ob_auto_camera
light_auto_sun = bpy.data.lights.new('AutoSun', 'SUN')
light_auto_sun.energy = 3.0
light_auto_sun.angle = 0.0523599
ob_auto_sun = bpy.data.objects.new('AutoSun', light_auto_sun)
scene.collection.objects.link(ob_auto_sun)
ob_auto_sun.rotation_euler = (0.872665, 0.174533, 0.523599)
bpy.context.view_layer.update()
